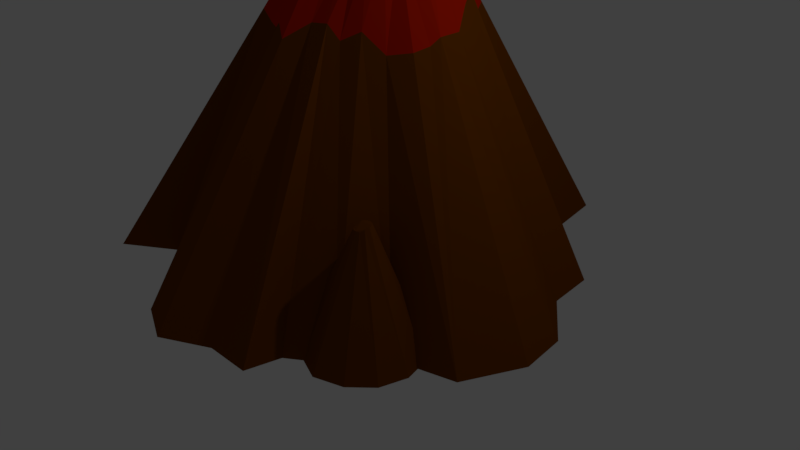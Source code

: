 # Source: volcan.blend  (saved by Blender 2.79.0; exported with 4.5.12 LTS)
import bpy
from mathutils import Matrix  # noqa: F401  (used for matrix-valued properties, if any)

bpy.ops.wm.read_factory_settings(use_empty=True)
scene = bpy.context.scene
scene.name = 'Scene'

# ---- collections
col_collection_1 = bpy.data.collections.new('Collection 1'); scene.collection.children.link(col_collection_1)

# ---- materials (node trees are filled in below, after node groups)
mat_material = bpy.data.materials.new('Material')
mat_material.alpha_threshold = 0.0
mat_material.use_transparent_shadow = False
mat_material.diffuse_color = (0.1532, 0.03948, 0.0, 1.0)
mat_material.roughness = 0.5
mat_material.specular_intensity = 0.0
mat_material_001 = bpy.data.materials.new('Material.001')
mat_material_001.alpha_threshold = 0.0
mat_material_001.use_transparent_shadow = False
mat_material_001.diffuse_color = (0.4958, 0.0127, 0.0, 1.0)
mat_material_001.roughness = 0.5
mat_material_001.specular_intensity = 0.0

# ---- material node trees

# ---- world
world_world = bpy.data.worlds.new('World'); scene.world = world_world
world_world.color = (0.05088, 0.05088, 0.05088)
world_world.use_sun_shadow = False
world_world.sun_shadow_jitter_overblur = 0.0
world_world.cycles.sampling_method = 'MANUAL'

# ---- cameras
cam_camera = bpy.data.cameras.new('Camera')
cam_camera.clip_end = 100.0
cam_camera.lens = 35.0
cam_camera.sensor_width = 32.0
cam_camera.sensor_height = 18.0
cam_camera.ortho_scale = 7.314
cam_camera.dof.focus_distance = 0.0
cam_camera.dof.aperture_fstop = 128.0

# ---- lights
light_lamp = bpy.data.lights.new('Lamp', 'POINT')
light_lamp.transmission_factor = 0.0
light_lamp.cutoff_distance = 30.0
light_lamp.energy = 100.0
light_lamp.shadow_buffer_clip_start = 1.001
light_lamp.shadow_soft_size = 0.1
light_lamp.shadow_maximum_resolution = 0.006
light_lamp.use_absolute_resolution = True

# ---- meshes
me_cone_001 = bpy.data.meshes.new('Cone.001')
me_cone_001.from_pydata([(-0.01207, 3.22, -1.834), (-0.002812, 0.8268, 1.96), (0.5736, 3.045, -1.84), (0.1674, 0.8634, 2.139), (1.174, 2.968, -1.841), (0.3255, 0.7951, 2.072), (1.319, 2.193, -1.84), (0.4618, 0.7018, 2.017), (1.433, 1.891, -1.839), (0.6038, 0.6095, 2.033), (1.765, 1.409, -1.866), (0.7041, 0.4737, 2.036), (2.444, 1.174, -1.826), (0.7799, 0.3432, 2.188), (2.491, 0.5759, -1.852), (0.8691, 0.1842, 2.213), (2.999, -0.05735, -1.867), (0.8751, -0.01524, 2.139), (3.102, -0.6915, -1.842), (0.8281, -0.1739, 2.133), (2.768, -1.405, -1.855), (0.7668, -0.3286, 2.073), (2.047, -1.633, -1.84), (0.6984, -0.4673, 2.026), (1.705, -2.112, -1.836), (0.5646, -0.5742, 1.979), (1.235, -2.445, -1.84), (0.4331, -0.6488, 1.874), (1.19, -2.9, -1.804), (0.2909, -0.7023, 1.84), (0.5736, -2.884, -1.84), (0.1484, -0.7469, 1.843), (-0.01523, -3.197, -1.841), (-0.0009061, -0.7989, 1.905), (-0.5913, -2.956, -1.851), (-0.1537, -0.7786, 1.896), (-1.181, -2.407, -1.852), (-0.2927, -0.7067, 1.848), (-1.634, -1.99, -1.84), (-0.4456, -0.6627, 1.909), (-2.405, -2.366, -1.911), (-0.5678, -0.5729, 1.924), (-2.815, -1.869, -1.905), (-0.6448, -0.4379, 1.934), (-3.04, -1.281, -1.893), (-0.7218, -0.303, 1.921), (-2.884, -0.5738, -1.84), (-0.8187, -0.157, 2.026), (-2.836, 0.01303, -1.841), (-0.8148, 0.002757, 2.037), (-2.672, 0.5736, -1.84), (-0.7677, 0.1536, 1.919), (-2.443, 0.9487, -1.829), (-0.7413, 0.3018, 1.911), (-2.075, 1.421, -1.86), (-0.6547, 0.4373, 1.886), (-1.751, 1.916, -1.885), (-0.5407, 0.5413, 1.849), (-1.673, 2.509, -1.861), (-0.4289, 0.6434, 1.862), (-1.194, 3.024, -1.895), (-0.3045, 0.7368, 1.902), (-0.5736, 3.045, -1.84), (-0.1577, 0.7946, 1.924), (0.09953, 0.5381, 1.536), (-0.00459, 0.5252, 1.542), (0.2097, 0.5694, 1.51), (0.3747, 0.6263, 1.473), (0.4735, 0.474, 1.476), (0.5582, 0.37, 1.473), (0.7757, 0.2451, 1.499), (0.7641, 0.1106, 1.52), (0.6928, 0.0219, 1.535), (0.6114, -0.1359, 1.551), (0.5763, -0.217, 1.558), (0.5441, -0.2988, 1.562), (0.5004, -0.3695, 1.568), (0.267, -0.4737, 1.549), (0.2118, -0.5048, 1.525), (0.1242, -0.5402, 1.524), (-0.0009852, -0.5738, 1.515), (-0.1193, -0.563, 1.521), (-0.2127, -0.5035, 1.543), (-0.3037, -0.4518, 1.541), (-0.4648, -0.3606, 1.567), (-0.4977, -0.2659, 1.592), (-0.5275, -0.1815, 1.603), (-0.5312, -0.09307, 1.617), (-0.5397, -8.581e-05, 1.613), (-0.5507, 0.08455, 1.602), (-0.5383, 0.1707, 1.59), (-0.5307, 0.2833, 1.555), (-0.487, 0.3663, 1.537), (-0.3883, 0.404, 1.556), (-0.1967, 0.4963, 1.535), (-0.1105, 0.5144, 1.538), (0.1743, 0.8763, -0.5279), (-3.079e-07, 0.8935, -0.5279), (0.3419, 0.8255, -0.5279), (0.4964, 0.7429, -0.5279), (0.6318, 0.6318, -0.5279), (0.7429, 0.4964, -0.5279), (0.8255, 0.3419, -0.5279), (0.8763, 0.1743, -0.5279), (0.8935, 2.303e-08, -0.5279), (1.055, -0.2537, -0.5279), (0.8255, -0.3419, -0.5279), (0.7429, -0.4964, -0.5279), (0.6318, -0.6318, -0.5279), (0.4964, -0.7429, -0.5279), (0.3419, -0.8255, -0.5279), (0.1743, -0.8763, -0.5279), (-5.991e-07, -0.8935, -0.5279), (-0.1743, -0.8763, -0.5279), (-0.3419, -0.8255, -0.5279), (-0.4964, -0.7429, -0.5279), (-0.6318, -0.6318, -0.5279), (-0.7429, -0.4964, -0.5279), (-0.8255, -0.3419, -0.5279), (-0.8763, -0.1743, -0.5279), (-0.8935, 8.183e-07, -0.5279), (-0.8763, 0.1743, -0.5279), (-0.8255, 0.3419, -0.5279), (-0.7429, 0.4964, -0.5279), (-0.7438, 0.6318, -0.5279), (-0.4964, 0.7429, -0.5279), (-0.3419, 0.8255, -0.5279), (-0.1743, 0.8763, -0.5279), (0.4264, -1.034, 1.291), (0.4795, 1.189, 1.362), (-1.015, -0.6817, 1.28), (1.365, -0.2962, 1.194), (-0.7607, 0.7912, 1.17), (-0.003992, -1.315, 1.098), (0.7951, 0.9053, 1.139), (-1.28, -0.2502, 1.162), (1.048, -0.7693, 1.025), (-0.004372, 1.23, 1.321), (-0.4783, 1.184, 1.16), (-0.4728, -1.052, 1.098), (1.079, 0.4926, 1.467), (-1.304, 0.2719, 0.8598), (0.5928, -1.006, 1.135), (0.2488, 1.3, 1.342), (-0.9056, -0.9026, 1.219), (1.371, -0.02507, 1.204), (-0.938, 0.6335, 1.139), (0.214, -1.076, 1.275), (0.6582, 1.044, 1.133), (-1.119, -0.4705, 1.267), (1.279, -0.6043, 1.067), (-0.6718, 1.008, 1.135), (-0.2335, -1.176, 1.213), (0.897, 0.6438, 1.327), (-1.294, 0.005191, 1.118), (0.7845, -0.8707, 1.243), (-0.2325, 1.199, 1.247), (-0.7004, -0.9474, 1.104), (1.185, 0.2606, 1.42), (-1.186, 0.471, 0.9328), (-0.695, 0.8704, 1.15), (1.338, -0.418, 1.114), (-1.055, -0.5566, 1.308), (0.5895, 1.193, 1.216), (-0.9529, -0.8019, 1.24), (-1.108, 0.5673, 0.9441), (-0.3586, 1.193, 1.23), (1.133, 0.3714, 1.51), (-1.27, 0.09989, 1.034), (-0.6044, 1.157, 1.04), (0.8549, 0.8287, 1.134), (-1.629, 2.469, -1.865), (-1.608, 1.363, 0.5672), (-1.071, 2.137, -1.859), (-1.533, 1.343, 0.5691), (-0.6756, 1.742, -1.859), (-1.478, 1.289, 0.5678), (-0.5309, 1.202, -1.859), (-1.458, 1.213, 0.5661), (-0.6756, 0.6619, -1.859), (-1.479, 1.133, 0.5351), (-1.071, 0.2666, -1.859), (-1.536, 1.072, 0.4915), (-1.634, 0.07199, -1.857), (-1.611, 1.052, 0.4929), (-2.151, 0.2666, -1.859), (-1.686, 1.072, 0.4909), (-2.762, 0.6284, -1.898), (-1.741, 1.127, 0.4917), (-2.714, 1.198, -1.866), (-1.761, 1.203, 0.4968), (-2.988, 2.115, -1.87), (-1.738, 1.286, 0.5549), (-2.151, 2.137, -1.859), (-1.683, 1.343, 0.5674), (1.699, -0.9239, -1.86), (1.712, -1.608, -0.3567), (2.044, -1.129, -1.857), (1.758, -1.62, -0.3555), (2.288, -1.373, -1.857), (1.792, -1.654, -0.3563), (2.377, -1.707, -1.857), (1.805, -1.7, -0.3574), (2.288, -2.041, -1.857), (1.791, -1.75, -0.3765), (2.044, -2.285, -1.857), (1.756, -1.788, -0.4035), (1.696, -2.406, -1.855), (1.71, -1.8, -0.4026), (1.376, -2.285, -1.857), (1.663, -1.788, -0.4039), (0.9983, -2.062, -1.881), (1.63, -1.754, -0.4033), (1.028, -1.71, -1.861), (1.617, -1.707, -0.4002), (0.8584, -1.143, -1.863), (1.631, -1.655, -0.3643), (1.376, -1.129, -1.857), (1.665, -1.62, -0.3566), (-3.011, 0.2369, -1.86), (-2.744, 0.8124, -0.4652), (-3.215, 0.5482, -1.857), (-2.778, 0.8415, -0.464), (-3.32, 0.8513, -1.857), (-2.792, 0.8836, -0.4648), (-3.259, 1.166, -1.857), (-2.784, 0.9275, -0.4657), (-3.048, 1.408, -1.857), (-2.753, 0.9632, -0.4835), (-2.745, 1.513, -1.857), (-2.708, 0.9806, -0.5086), (-2.406, 1.471, -1.855), (-2.664, 0.972, -0.5077), (-2.189, 1.241, -1.857), (-2.631, 0.9429, -0.5089), (-1.964, 0.9013, -1.879), (-2.616, 0.9008, -0.5084), (-2.132, 0.62, -1.861), (-2.625, 0.8567, -0.5055), (-2.221, 0.0781, -1.863), (-2.657, 0.8192, -0.4722), (-2.658, 0.2769, -1.857), (-2.7, 0.8039, -0.465), (-3.043, 0.3878, -1.867), (-3.297, 0.7058, -0.9726), (-3.28, 0.3596, -1.865), (-3.323, 0.6948, -0.9719), (-3.484, 0.3865, -1.865), (-3.352, 0.6985, -0.9723), (-3.647, 0.5117, -1.865), (-3.374, 0.7159, -0.973), (-3.726, 0.7017, -1.865), (-3.386, 0.744, -0.9844), (-3.699, 0.9056, -1.865), (-3.383, 0.7747, -1.0), (-3.578, 1.089, -1.865), (-3.366, 0.7973, -0.9999), (-3.384, 1.148, -1.865), (-3.339, 0.8083, -1.001), (-3.125, 1.179, -1.88), (-3.311, 0.8046, -1.0), (-3.011, 1.002, -1.868), (-3.288, 0.7869, -0.9984), (-2.726, 0.7956, -1.869), (-3.276, 0.7575, -0.9771), (-2.965, 0.6016, -1.865), (-3.279, 0.7285, -0.9725)], [], [(0, 137, 143, 2), (2, 143, 129, 4), (4, 129, 163, 148, 6), (6, 148, 134, 8), (8, 134, 170, 153, 10), (10, 153, 140, 12), (12, 140, 167, 158, 14), (14, 158, 145, 16), (16, 145, 131, 18), (18, 131, 161, 150, 20), (20, 150, 136, 22), (22, 136, 155, 24), (24, 155, 142, 26), (26, 142, 128, 28), (28, 128, 147, 30), (30, 147, 133, 32), (32, 133, 152, 34), (34, 152, 139, 36), (36, 139, 157, 38), (38, 157, 144, 40), (40, 144, 164, 130, 42), (42, 130, 162, 149, 44), (44, 149, 135, 46), (46, 135, 154, 48), (48, 154, 168, 141, 50), (50, 141, 159, 52), (52, 159, 165, 146, 54), (54, 146, 132, 56), (56, 132, 160, 151, 58), (58, 151, 169, 138, 60), (25, 23, 75, 76), (60, 138, 166, 156, 62), (62, 156, 137, 0), (0, 2, 4, 6, 8, 10, 12, 14, 16, 18, 20, 22, 24, 26, 28, 30, 32, 34, 36, 38, 40, 42, 44, 46, 48, 50, 52, 54, 56, 58, 60, 62), (71, 70, 102, 103), (43, 41, 84, 85), (61, 59, 93, 94), (17, 15, 71, 72), (35, 33, 80, 81), (53, 51, 89, 90), (9, 7, 67, 68), (27, 25, 76, 77), (45, 43, 85, 86), (63, 61, 94, 95), (19, 17, 72, 73), (37, 35, 81, 82), (55, 53, 90, 91), (11, 9, 68, 69), (29, 27, 77, 78), (47, 45, 86, 87), (3, 1, 65, 64), (1, 63, 95, 65), (21, 19, 73, 74), (39, 37, 82, 83), (57, 55, 91, 92), (13, 11, 69, 70), (31, 29, 78, 79), (49, 47, 87, 88), (5, 3, 64, 66), (23, 21, 74, 75), (41, 39, 83, 84), (59, 57, 92, 93), (15, 13, 70, 71), (33, 31, 79, 80), (51, 49, 88, 89), (7, 5, 66, 67), (96, 97, 127, 126, 125, 124, 123, 122, 121, 120, 119, 118, 117, 116, 115, 114, 113, 112, 111, 110, 109, 108, 107, 106, 105, 104, 103, 102, 101, 100, 99, 98), (85, 84, 116, 117), (72, 71, 103, 104), (86, 85, 117, 118), (73, 72, 104, 105), (87, 86, 118, 119), (74, 73, 105, 106), (88, 87, 119, 120), (75, 74, 106, 107), (89, 88, 120, 121), (76, 75, 107, 108), (90, 89, 121, 122), (77, 76, 108, 109), (91, 90, 122, 123), (78, 77, 109, 110), (64, 65, 97, 96), (92, 91, 123, 124), (79, 78, 110, 111), (66, 64, 96, 98), (93, 92, 124, 125), (80, 79, 111, 112), (67, 66, 98, 99), (94, 93, 125, 126), (81, 80, 112, 113), (68, 67, 99, 100), (95, 94, 126, 127), (82, 81, 113, 114), (69, 68, 100, 101), (65, 95, 127, 97), (83, 82, 114, 115), (70, 69, 101, 102), (84, 83, 115, 116), (152, 133, 33, 35), (135, 149, 45, 47), (151, 160, 132, 57, 59), (134, 148, 7, 9), (150, 161, 131, 19, 21), (133, 147, 31, 33), (149, 162, 130, 43, 45), (132, 146, 55, 57), (148, 163, 129, 5, 7), (131, 145, 17, 19), (147, 128, 29, 31), (130, 164, 144, 41, 43), (146, 165, 159, 53, 55), (137, 156, 63, 1), (129, 143, 3, 5), (145, 158, 15, 17), (128, 142, 27, 29), (144, 157, 39, 41), (159, 141, 51, 53), (156, 166, 138, 61, 63), (143, 137, 1, 3), (158, 167, 140, 13, 15), (142, 155, 25, 27), (157, 139, 37, 39), (141, 168, 154, 49, 51), (140, 153, 11, 13), (155, 136, 23, 25), (139, 152, 35, 37), (154, 135, 47, 49), (138, 169, 151, 59, 61), (153, 170, 134, 9, 11), (136, 150, 21, 23), (171, 172, 174, 173), (173, 174, 176, 175), (175, 176, 178, 177), (177, 178, 180, 179), (179, 180, 182, 181), (181, 182, 184, 183), (183, 184, 186, 185), (185, 186, 188, 187), (187, 188, 190, 189), (189, 190, 192, 191), (174, 172, 194, 192, 190, 188, 186, 184, 182, 180, 178, 176), (191, 192, 194, 193), (193, 194, 172, 171), (171, 173, 175, 177, 179, 181, 183, 185, 187, 189, 191, 193), (195, 196, 198, 197), (197, 198, 200, 199), (199, 200, 202, 201), (201, 202, 204, 203), (203, 204, 206, 205), (205, 206, 208, 207), (207, 208, 210, 209), (209, 210, 212, 211), (211, 212, 214, 213), (213, 214, 216, 215), (198, 196, 218, 216, 214, 212, 210, 208, 206, 204, 202, 200), (215, 216, 218, 217), (217, 218, 196, 195), (195, 197, 199, 201, 203, 205, 207, 209, 211, 213, 215, 217), (219, 220, 222, 221), (221, 222, 224, 223), (223, 224, 226, 225), (225, 226, 228, 227), (227, 228, 230, 229), (229, 230, 232, 231), (231, 232, 234, 233), (233, 234, 236, 235), (235, 236, 238, 237), (237, 238, 240, 239), (222, 220, 242, 240, 238, 236, 234, 232, 230, 228, 226, 224), (239, 240, 242, 241), (241, 242, 220, 219), (219, 221, 223, 225, 227, 229, 231, 233, 235, 237, 239, 241), (243, 244, 246, 245), (245, 246, 248, 247), (247, 248, 250, 249), (249, 250, 252, 251), (251, 252, 254, 253), (253, 254, 256, 255), (255, 256, 258, 257), (257, 258, 260, 259), (259, 260, 262, 261), (261, 262, 264, 263), (246, 244, 266, 264, 262, 260, 258, 256, 254, 252, 250, 248), (263, 264, 266, 265), (265, 266, 244, 243), (243, 245, 247, 249, 251, 253, 255, 257, 259, 261, 263, 265)])
me_cone_001.polygons.foreach_set('material_index', [0, 0, 0, 0, 0, 0, 0, 0, 0, 0, 0, 0, 0, 0, 0, 0, 0, 0, 0, 0, 0, 0, 0, 0, 0, 0, 0, 0, 0, 0, 1, 0, 0, 0, 1, 1, 1, 1, 1, 1, 1, 1, 1, 1, 1, 1, 1, 1, 1, 1, 1, 1, 1, 1, 1, 1, 1, 1, 1, 1, 1, 1, 1, 1, 1, 1, 1, 1, 1, 1, 1, 1, 1, 1, 1, 1, 1, 1, 1, 1, 1, 1, 1, 1, 1, 1, 1, 1, 1, 1, 1, 1, 1, 1, 1, 1, 1, 1, 1, 1, 1, 1, 1, 1, 1, 1, 1, 1, 1, 1, 1, 1, 1, 1, 1, 1, 1, 1, 1, 1, 1, 1, 1, 1, 1, 1, 1, 1, 1, 1, 0, 0, 0, 0, 0, 0, 0, 0, 0, 0, 0, 0, 0, 0, 0, 0, 0, 0, 0, 0, 0, 0, 0, 0, 0, 0, 0, 0, 0, 0, 0, 0, 0, 0, 0, 0, 0, 0, 0, 0, 0, 0, 0, 0, 0, 0, 0, 0, 0, 0, 0, 0, 0, 0, 0, 0])
me_cone_001.materials.append(mat_material)
me_cone_001.materials.append(mat_material_001)
me_cone_001.use_remesh_preserve_volume = False
me_cone_001.use_remesh_preserve_attributes = False
me_cone_001.use_mirror_vertex_groups = False
me_cone_001.update()

# ---- objects
ob_cone_001 = bpy.data.objects.new('Cone.001', me_cone_001)
ob_lamp = bpy.data.objects.new('Lamp', light_lamp)
ob_camera = bpy.data.objects.new('Camera', cam_camera)

# ---- transforms, parenting, visibility, modifiers, constraints
ob_cone_001.location = (-0.111, 0.2356, 1.861)
ob_cone_001.lineart.crease_threshold = 0.0
ob_lamp.location = (4.076, 1.005, 5.904)
ob_lamp.rotation_euler = (0.6503, 0.05522, 1.866)
ob_lamp.lock_rotations_4d = False
ob_lamp.empty_display_type = 'ARROWS'
ob_lamp.color = (0.0, 0.0, 0.0, 0.0)
ob_lamp.lineart.crease_threshold = 0.0
ob_camera.location = (7.481, -6.508, 5.344)
ob_camera.rotation_euler = (1.109, 0.0, 0.8149)
ob_camera.lock_rotations_4d = False
ob_camera.empty_display_type = 'ARROWS'
ob_camera.color = (0.0, 0.0, 0.0, 0.0)
ob_camera.display_type = 'WIRE'
ob_camera.lineart.crease_threshold = 0.0

# ---- collection membership
col_collection_1.objects.link(ob_cone_001)
col_collection_1.objects.link(ob_lamp)
col_collection_1.objects.link(ob_camera)

# ---- scene / render settings (as saved in the file)
scene.camera = ob_camera
scene.frame_start = 1; scene.frame_end = 250; scene.frame_set(1)
scene.render.engine = 'BLENDER_EEVEE_NEXT'
scene.render.resolution_percentage = 50
scene.render.dither_intensity = 0.0
scene.cycles.use_denoising = False
scene.cycles.samples = 128
scene.cycles.sampling_pattern = 'TABULATED_SOBOL'
scene.cycles.use_adaptive_sampling = False
scene.cycles.use_light_tree = False
scene.cycles.blur_glossy = 0.0
scene.cycles.sample_clamp_indirect = 0.0
scene.view_settings.view_transform = 'Standard'
bpy.context.view_layer.update()
